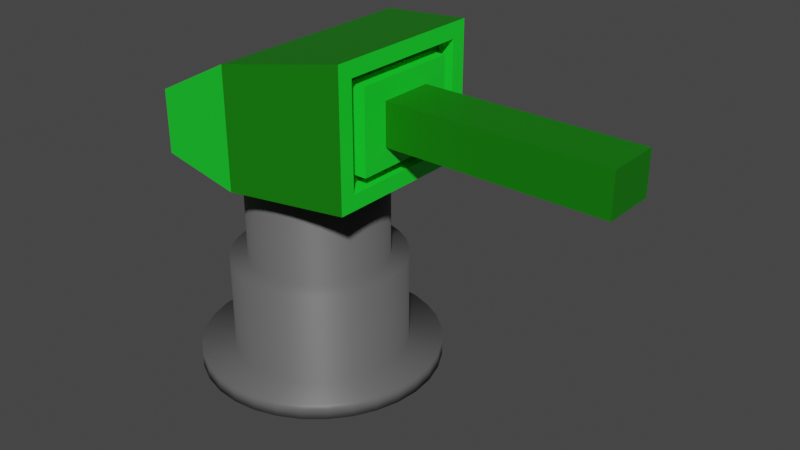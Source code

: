 # Source: simpleTestTurret6.blend  (saved by Blender 3.6.13; exported with 4.5.12 LTS)
import bpy
from mathutils import Matrix  # noqa: F401  (used for matrix-valued properties, if any)

bpy.ops.wm.read_factory_settings(use_empty=True)
scene = bpy.context.scene
scene.name = 'Scene'

# ---- collections
col_collection = bpy.data.collections.new('Collection'); scene.collection.children.link(col_collection)

# ---- materials (node trees are filled in below, after node groups)
mat_material_001 = bpy.data.materials.new('Material.001')
mat_material_001.use_transparent_shadow = False
mat_material_002 = bpy.data.materials.new('Material.002')
mat_material_002.use_transparent_shadow = False
mat_material_003 = bpy.data.materials.new('Material.003')
mat_material_003.use_transparent_shadow = False

# ---- material node trees
mat_material_001.use_nodes = True; mat_material_001.node_tree.nodes.clear()
_N = mat_material_001.node_tree.nodes; _L = mat_material_001.node_tree.links
n0 = _N.new('ShaderNodeBsdfPrincipled'); n0.name = 'Principled BSDF'; n0.location = (10, 300)
n0.distribution = 'GGX'
n0.subsurface_method = 'RANDOM_WALK_SKIN'
n0.inputs[0].default_value = (0.1128, 0.1128, 0.1128, 1.0)
n0.inputs[3].default_value = 1.45
n0.inputs[27].default_value = (0.0, 0.0, 0.0, 1.0)
n0.inputs[28].default_value = 1.0
n1 = _N.new('ShaderNodeOutputMaterial'); n1.name = 'Material Output'; n1.location = (300, 300)
_L.new(n0.outputs[0], n1.inputs[0])
n1.is_active_output = True
mat_material_002.use_nodes = True; mat_material_002.node_tree.nodes.clear()
_N = mat_material_002.node_tree.nodes; _L = mat_material_002.node_tree.links
n0 = _N.new('ShaderNodeBsdfPrincipled'); n0.name = 'Principled BSDF'; n0.location = (10, 300)
n0.distribution = 'GGX'
n0.subsurface_method = 'RANDOM_WALK_SKIN'
n0.inputs[0].default_value = (0.00863, 0.8, 0.02835, 1.0)
n0.inputs[3].default_value = 1.45
n0.inputs[27].default_value = (0.0, 0.0, 0.0, 1.0)
n0.inputs[28].default_value = 1.0
n1 = _N.new('ShaderNodeOutputMaterial'); n1.name = 'Material Output'; n1.location = (300, 300)
_L.new(n0.outputs[0], n1.inputs[0])
n1.is_active_output = True
mat_material_003.use_nodes = True; mat_material_003.node_tree.nodes.clear()
_N = mat_material_003.node_tree.nodes; _L = mat_material_003.node_tree.links
n0 = _N.new('ShaderNodeBsdfPrincipled'); n0.name = 'Principled BSDF'; n0.location = (10, 300)
n0.distribution = 'GGX'
n0.subsurface_method = 'RANDOM_WALK_SKIN'
n0.inputs[0].default_value = (0.004294, 0.1817, 0.0, 1.0)
n0.inputs[3].default_value = 1.45
n0.inputs[27].default_value = (0.0, 0.0, 0.0, 1.0)
n0.inputs[28].default_value = 1.0
n1 = _N.new('ShaderNodeOutputMaterial'); n1.name = 'Material Output'; n1.location = (300, 300)
_L.new(n0.outputs[0], n1.inputs[0])
n1.is_active_output = True

# ---- world
world_world = bpy.data.worlds.new('World'); scene.world = world_world
world_world.use_nodes = True; world_world.node_tree.nodes.clear()
_N = world_world.node_tree.nodes; _L = world_world.node_tree.links
n0 = _N.new('ShaderNodeOutputWorld'); n0.name = 'World Output'; n0.location = (300, 300)
n1 = _N.new('ShaderNodeBackground'); n1.name = 'Background'; n1.location = (10, 300)
n1.inputs[0].default_value = (0.05088, 0.05088, 0.05088, 1.0)
_L.new(n1.outputs[0], n0.inputs[0])
n0.is_active_output = True
world_world.color = (0.05088, 0.05088, 0.05088)
world_world.use_sun_shadow = False
world_world.sun_shadow_jitter_overblur = 0.0

# ---- meshes
me_cylinder = bpy.data.meshes.new('Cylinder')
me_cylinder.from_pydata([(-1.862e-09, 1.154, -1.0), (-1.862e-09, 1.154, -0.8437), (0.2251, 1.132, -1.0), (0.2251, 1.132, -0.8437), (0.4415, 1.066, -1.0), (0.4415, 1.066, -0.8437), (0.641, 0.9594, -1.0), (0.641, 0.9594, -0.8437), (0.8159, 0.8159, -1.0), (0.8159, 0.8159, -0.8437), (0.9594, 0.641, -1.0), (0.9594, 0.641, -0.8437), (1.066, 0.4415, -1.0), (1.066, 0.4415, -0.8437), (1.132, 0.2251, -1.0), (1.132, 0.2251, -0.8437), (1.154, -2.865e-10, -1.0), (1.154, -2.865e-10, -0.8437), (1.132, -0.2251, -1.0), (1.132, -0.2251, -0.8437), (1.066, -0.4415, -1.0), (1.066, -0.4415, -0.8437), (0.9594, -0.641, -1.0), (0.9594, -0.641, -0.8437), (0.8159, -0.8159, -1.0), (0.8159, -0.8159, -0.8437), (0.641, -0.9594, -1.0), (0.641, -0.9594, -0.8437), (0.4415, -1.066, -1.0), (0.4415, -1.066, -0.8437), (0.2251, -1.132, -1.0), (0.2251, -1.132, -0.8437), (-1.862e-09, -1.154, -1.0), (-1.862e-09, -1.154, -0.8437), (-0.2251, -1.132, -1.0), (-0.2251, -1.132, -0.8437), (-0.4415, -1.066, -1.0), (-0.4415, -1.066, -0.8437), (-0.641, -0.9594, -1.0), (-0.641, -0.9594, -0.8437), (-0.8159, -0.8159, -1.0), (-0.8159, -0.8159, -0.8437), (-0.9594, -0.641, -1.0), (-0.9594, -0.641, -0.8437), (-1.066, -0.4415, -1.0), (-1.066, -0.4415, -0.8437), (-1.132, -0.2251, -1.0), (-1.132, -0.2251, -0.8437), (-1.154, -2.865e-10, -1.0), (-1.154, -2.865e-10, -0.8437), (-1.132, 0.2251, -1.0), (-1.132, 0.2251, -0.8437), (-1.066, 0.4415, -1.0), (-1.066, 0.4415, -0.8437), (-0.9594, 0.641, -1.0), (-0.9594, 0.641, -0.8437), (-0.8159, 0.8159, -1.0), (-0.8159, 0.8159, -0.8437), (-0.641, 0.9594, -1.0), (-0.641, 0.9594, -0.8437), (-0.4415, 1.066, -1.0), (-0.4415, 1.066, -0.8437), (-0.2251, 1.132, -1.0), (-0.2251, 1.132, -0.8437), (2.018e-09, 0.8334, -0.8437), (0.1626, 0.8174, -0.8437), (0.3189, 0.7699, -0.8437), (0.463, 0.6929, -0.8437), (0.5893, 0.5893, -0.8437), (0.6929, 0.463, -0.8437), (0.7699, 0.3189, -0.8437), (0.8174, 0.1626, -0.8437), (0.8334, 2.483e-09, -0.8437), (0.8174, -0.1626, -0.8437), (0.7699, -0.3189, -0.8437), (0.6929, -0.463, -0.8437), (0.5893, -0.5893, -0.8437), (0.463, -0.6929, -0.8437), (0.3189, -0.7699, -0.8437), (0.1626, -0.8174, -0.8437), (2.018e-09, -0.8334, -0.8437), (-0.1626, -0.8174, -0.8437), (-0.3189, -0.7699, -0.8437), (-0.463, -0.6929, -0.8437), (-0.5893, -0.5893, -0.8437), (-0.6929, -0.463, -0.8437), (-0.7699, -0.3189, -0.8437), (-0.8174, -0.1626, -0.8437), (-0.8334, 2.483e-09, -0.8437), (-0.8174, 0.1626, -0.8437), (-0.7699, 0.3189, -0.8437), (-0.6929, 0.463, -0.8437), (-0.5893, 0.5893, -0.8437), (-0.463, 0.6929, -0.8437), (-0.3189, 0.7699, -0.8437), (-0.1626, 0.8174, -0.8437), (6.046e-09, 0.8334, 0.07056), (0.1626, 0.8174, 0.07056), (0.3189, 0.7699, 0.07056), (0.463, 0.6929, 0.07056), (0.5893, 0.5893, 0.07056), (0.6929, 0.463, 0.07056), (0.7699, 0.3189, 0.07056), (0.8174, 0.1626, 0.07056), (0.8334, 2.483e-09, 0.07056), (0.8174, -0.1626, 0.07056), (0.7699, -0.3189, 0.07056), (0.6929, -0.463, 0.07056), (0.5893, -0.5893, 0.07056), (0.463, -0.6929, 0.07056), (0.3189, -0.7699, 0.07056), (0.1626, -0.8174, 0.07056), (6.046e-09, -0.8334, 0.07056), (-0.1626, -0.8174, 0.07056), (-0.3189, -0.7699, 0.07056), (-0.463, -0.6929, 0.07056), (-0.5893, -0.5893, 0.07056), (-0.6929, -0.463, 0.07056), (-0.7699, -0.3189, 0.07056), (-0.8174, -0.1626, 0.07056), (-0.8334, 2.483e-09, 0.07056), (-0.8174, 0.1626, 0.07056), (-0.7699, 0.3189, 0.07056), (-0.6929, 0.463, 0.07056), (-0.5893, 0.5893, 0.07056), (-0.463, 0.6929, 0.07056), (-0.3189, 0.7699, 0.07056), (-0.1626, 0.8174, 0.07056), (5.764e-10, 0.6645, 0.07056), (0.1296, 0.6518, 0.07056), (0.2543, 0.614, 0.07056), (0.3692, 0.5525, 0.07056), (0.4699, 0.4699, 0.07056), (0.5525, 0.3692, 0.07056), (0.614, 0.2543, 0.07056), (0.6518, 0.1296, 0.07056), (0.6645, 4.621e-09, 0.07056), (0.6518, -0.1296, 0.07056), (0.614, -0.2543, 0.07056), (0.5525, -0.3692, 0.07056), (0.4699, -0.4699, 0.07056), (0.3692, -0.5525, 0.07056), (0.2543, -0.614, 0.07056), (0.1296, -0.6518, 0.07056), (5.764e-10, -0.6645, 0.07056), (-0.1296, -0.6518, 0.07056), (-0.2543, -0.614, 0.07056), (-0.3692, -0.5525, 0.07056), (-0.4699, -0.4699, 0.07056), (-0.5525, -0.3692, 0.07056), (-0.614, -0.2543, 0.07056), (-0.6518, -0.1296, 0.07056), (-0.6645, 4.621e-09, 0.07056), (-0.6518, 0.1296, 0.07056), (-0.614, 0.2543, 0.07056), (-0.5525, 0.3692, 0.07056), (-0.4699, 0.4699, 0.07056), (-0.3692, 0.5525, 0.07056), (-0.2543, 0.614, 0.07056), (-0.1296, 0.6518, 0.07056), (5.764e-10, 0.6645, 1.131), (0.1296, 0.6518, 1.131), (0.2543, 0.614, 1.131), (0.3692, 0.5525, 1.131), (0.4699, 0.4699, 1.131), (0.5525, 0.3692, 1.131), (0.614, 0.2543, 1.131), (0.6518, 0.1296, 1.131), (0.6645, 4.621e-09, 1.131), (0.6518, -0.1296, 1.131), (0.614, -0.2543, 1.131), (0.5525, -0.3692, 1.131), (0.4699, -0.4699, 1.131), (0.3692, -0.5525, 1.131), (0.2543, -0.614, 1.131), (0.1296, -0.6518, 1.131), (5.764e-10, -0.6645, 1.131), (-0.1296, -0.6518, 1.131), (-0.2543, -0.614, 1.131), (-0.3692, -0.5525, 1.131), (-0.4699, -0.4699, 1.131), (-0.5525, -0.3692, 1.131), (-0.614, -0.2543, 1.131), (-0.6518, -0.1296, 1.131), (-0.6645, 4.621e-09, 1.131), (-0.6518, 0.1296, 1.131), (-0.614, 0.2543, 1.131), (-0.5525, 0.3692, 1.131), (-0.4699, 0.4699, 1.131), (-0.3692, 0.5525, 1.131), (-0.2543, 0.614, 1.131), (-0.1296, 0.6518, 1.131)], [], [(0, 1, 3, 2), (2, 3, 5, 4), (4, 5, 7, 6), (6, 7, 9, 8), (8, 9, 11, 10), (10, 11, 13, 12), (12, 13, 15, 14), (14, 15, 17, 16), (16, 17, 19, 18), (18, 19, 21, 20), (20, 21, 23, 22), (22, 23, 25, 24), (24, 25, 27, 26), (26, 27, 29, 28), (28, 29, 31, 30), (30, 31, 33, 32), (32, 33, 35, 34), (34, 35, 37, 36), (36, 37, 39, 38), (38, 39, 41, 40), (40, 41, 43, 42), (42, 43, 45, 44), (44, 45, 47, 46), (46, 47, 49, 48), (48, 49, 51, 50), (50, 51, 53, 52), (52, 53, 55, 54), (54, 55, 57, 56), (56, 57, 59, 58), (58, 59, 61, 60), (31, 29, 78, 79), (60, 61, 63, 62), (62, 63, 1, 0), (0, 2, 4, 6, 8, 10, 12, 14, 16, 18, 20, 22, 24, 26, 28, 30, 32, 34, 36, 38, 40, 42, 44, 46, 48, 50, 52, 54, 56, 58, 60, 62), (80, 79, 111, 112), (49, 47, 87, 88), (5, 3, 65, 66), (23, 21, 74, 75), (41, 39, 83, 84), (59, 57, 92, 93), (15, 13, 70, 71), (33, 31, 79, 80), (51, 49, 88, 89), (7, 5, 66, 67), (25, 23, 75, 76), (43, 41, 84, 85), (61, 59, 93, 94), (17, 15, 71, 72), (35, 33, 80, 81), (53, 51, 89, 90), (9, 7, 67, 68), (27, 25, 76, 77), (45, 43, 85, 86), (63, 61, 94, 95), (19, 17, 72, 73), (37, 35, 81, 82), (55, 53, 90, 91), (11, 9, 68, 69), (29, 27, 77, 78), (47, 45, 86, 87), (3, 1, 64, 65), (1, 63, 95, 64), (21, 19, 73, 74), (39, 37, 82, 83), (57, 55, 91, 92), (13, 11, 69, 70), (115, 114, 146, 147), (67, 66, 98, 99), (94, 93, 125, 126), (81, 80, 112, 113), (68, 67, 99, 100), (95, 94, 126, 127), (82, 81, 113, 114), (69, 68, 100, 101), (64, 95, 127, 96), (83, 82, 114, 115), (70, 69, 101, 102), (84, 83, 115, 116), (71, 70, 102, 103), (85, 84, 116, 117), (72, 71, 103, 104), (86, 85, 117, 118), (73, 72, 104, 105), (87, 86, 118, 119), (74, 73, 105, 106), (88, 87, 119, 120), (75, 74, 106, 107), (89, 88, 120, 121), (76, 75, 107, 108), (90, 89, 121, 122), (77, 76, 108, 109), (91, 90, 122, 123), (78, 77, 109, 110), (65, 64, 96, 97), (92, 91, 123, 124), (79, 78, 110, 111), (66, 65, 97, 98), (93, 92, 124, 125), (150, 149, 181, 182), (102, 101, 133, 134), (116, 115, 147, 148), (103, 102, 134, 135), (117, 116, 148, 149), (104, 103, 135, 136), (118, 117, 149, 150), (105, 104, 136, 137), (119, 118, 150, 151), (106, 105, 137, 138), (120, 119, 151, 152), (107, 106, 138, 139), (121, 120, 152, 153), (108, 107, 139, 140), (122, 121, 153, 154), (109, 108, 140, 141), (123, 122, 154, 155), (110, 109, 141, 142), (97, 96, 128, 129), (124, 123, 155, 156), (111, 110, 142, 143), (98, 97, 129, 130), (125, 124, 156, 157), (112, 111, 143, 144), (99, 98, 130, 131), (126, 125, 157, 158), (113, 112, 144, 145), (100, 99, 131, 132), (127, 126, 158, 159), (114, 113, 145, 146), (101, 100, 132, 133), (96, 127, 159, 128), (161, 160, 191, 190, 189, 188, 187, 186, 185, 184, 183, 182, 181, 180, 179, 178, 177, 176, 175, 174, 173, 172, 171, 170, 169, 168, 167, 166, 165, 164, 163, 162), (137, 136, 168, 169), (151, 150, 182, 183), (138, 137, 169, 170), (152, 151, 183, 184), (139, 138, 170, 171), (153, 152, 184, 185), (140, 139, 171, 172), (154, 153, 185, 186), (141, 140, 172, 173), (155, 154, 186, 187), (142, 141, 173, 174), (129, 128, 160, 161), (156, 155, 187, 188), (143, 142, 174, 175), (130, 129, 161, 162), (157, 156, 188, 189), (144, 143, 175, 176), (131, 130, 162, 163), (158, 157, 189, 190), (145, 144, 176, 177), (132, 131, 163, 164), (159, 158, 190, 191), (146, 145, 177, 178), (133, 132, 164, 165), (128, 159, 191, 160), (147, 146, 178, 179), (134, 133, 165, 166), (148, 147, 179, 180), (135, 134, 166, 167), (149, 148, 180, 181), (136, 135, 167, 168)])
me_cylinder.polygons.foreach_set('use_smooth', [True] * 162)
_uv = me_cylinder.uv_layers.new(name='UVMap')
_uv.uv.foreach_set('vector', [1.0, 0.5, 1.0, 1.0, 0.9688, 1.0, 0.9688, 0.5, 0.9688, 0.5, 0.9688, 1.0, 0.9375, 1.0, 0.9375, 0.5, 0.9375, 0.5, 0.9375, 1.0, 0.9062, 1.0, 0.9062, 0.5, 0.9062, 0.5, 0.9062, 1.0, 0.875, 1.0, 0.875, 0.5, 0.875, 0.5, 0.875, 1.0, 0.8438, 1.0, 0.8438, 0.5, 0.8438, 0.5, 0.8438, 1.0, 0.8125, 1.0, 0.8125, 0.5, 0.8125, 0.5, 0.8125, 1.0, 0.7812, 1.0, 0.7812, 0.5, 0.7812, 0.5, 0.7812, 1.0, 0.75, 1.0, 0.75, 0.5, 0.75, 0.5, 0.75, 1.0, 0.7188, 1.0, 0.7188, 0.5, 0.7188, 0.5, 0.7188, 1.0, 0.6875, 1.0, 0.6875, 0.5, 0.6875, 0.5, 0.6875, 1.0, 0.6562, 1.0, 0.6562, 0.5, 0.6562, 0.5, 0.6562, 1.0, 0.625, 1.0, 0.625, 0.5, 0.625, 0.5, 0.625, 1.0, 0.5938, 1.0, 0.5938, 0.5, 0.5938, 0.5, 0.5938, 1.0, 0.5625, 1.0, 0.5625, 0.5, 0.5625, 0.5, 0.5625, 1.0, 0.5312, 1.0, 0.5312, 0.5, 0.5312, 0.5, 0.5312, 1.0, 0.5, 1.0, 0.5, 0.5, 0.5, 0.5, 0.5, 1.0, 0.4688, 1.0, 0.4688, 0.5, 0.4688, 0.5, 0.4688, 1.0, 0.4375, 1.0, 0.4375, 0.5, 0.4375, 0.5, 0.4375, 1.0, 0.4062, 1.0, 0.4062, 0.5, 0.4062, 0.5, 0.4062, 1.0, 0.375, 1.0, 0.375, 0.5, 0.375, 0.5, 0.375, 1.0, 0.3438, 1.0, 0.3438, 0.5, 0.3438, 0.5, 0.3438, 1.0, 0.3125, 1.0, 0.3125, 0.5, 0.3125, 0.5, 0.3125, 1.0, 0.2812, 1.0, 0.2812, 0.5, 0.2812, 0.5, 0.2812, 1.0, 0.25, 1.0, 0.25, 0.5, 0.25, 0.5, 0.25, 1.0, 0.2188, 1.0, 0.2188, 0.5, 0.2188, 0.5, 0.2188, 1.0, 0.1875, 1.0, 0.1875, 0.5, 0.1875, 0.5, 0.1875, 1.0, 0.1562, 1.0, 0.1562, 0.5, 0.1562, 0.5, 0.1562, 1.0, 0.125, 1.0, 0.125, 0.5, 0.125, 0.5, 0.125, 1.0, 0.09375, 1.0, 0.09375, 0.5, 0.09375, 0.5, 0.09375, 1.0, 0.0625, 1.0, 0.0625, 0.5, 0.5312, 1.0, 0.5625, 1.0, 0.5625, 1.0, 0.5312, 1.0, 0.0625, 0.5, 0.0625, 1.0, 0.03125, 1.0, 0.03125, 0.5, 0.03125, 0.5, 0.03125, 1.0, 0.0, 1.0, 0.0, 0.5, 0.75, 0.49, 0.7968, 0.4854, 0.8418, 0.4717, 0.8833, 0.4496, 0.9197, 0.4197, 0.9496, 0.3833, 0.9717, 0.3418, 0.9854, 0.2968, 0.99, 0.25, 0.9854, 0.2032, 0.9717, 0.1582, 0.9496, 0.1167, 0.9197, 0.08029, 0.8833, 0.05045, 0.8418, 0.02827, 0.7968, 0.01461, 0.75, 0.01, 0.7032, 0.01461, 0.6582, 0.02827, 0.6167, 0.05045, 0.5803, 0.08029, 0.5504, 0.1167, 0.5283, 0.1582, 0.5146, 0.2032, 0.51, 0.25, 0.5146, 0.2968, 0.5283, 0.3418, 0.5504, 0.3833, 0.5803, 0.4197, 0.6167, 0.4496, 0.6582, 0.4717, 0.7032, 0.4854, 0.5, 1.0, 0.5312, 1.0, 0.5312, 1.0, 0.5, 1.0, 0.25, 1.0, 0.2812, 1.0, 0.2812, 1.0, 0.25, 1.0, 0.9375, 1.0, 0.9688, 1.0, 0.9688, 1.0, 0.9375, 1.0, 0.6562, 1.0, 0.6875, 1.0, 0.6875, 1.0, 0.6562, 1.0, 0.375, 1.0, 0.4062, 1.0, 0.4062, 1.0, 0.375, 1.0, 0.09375, 1.0, 0.125, 1.0, 0.125, 1.0, 0.09375, 1.0, 0.7812, 1.0, 0.8125, 1.0, 0.8125, 1.0, 0.7812, 1.0, 0.5, 1.0, 0.5312, 1.0, 0.5312, 1.0, 0.5, 1.0, 0.2188, 1.0, 0.25, 1.0, 0.25, 1.0, 0.2188, 1.0, 0.9062, 1.0, 0.9375, 1.0, 0.9375, 1.0, 0.9062, 1.0, 0.625, 1.0, 0.6562, 1.0, 0.6562, 1.0, 0.625, 1.0, 0.3438, 1.0, 0.375, 1.0, 0.375, 1.0, 0.3438, 1.0, 0.0625, 1.0, 0.09375, 1.0, 0.09375, 1.0, 0.0625, 1.0, 0.75, 1.0, 0.7812, 1.0, 0.7812, 1.0, 0.75, 1.0, 0.4688, 1.0, 0.5, 1.0, 0.5, 1.0, 0.4688, 1.0, 0.1875, 1.0, 0.2188, 1.0, 0.2188, 1.0, 0.1875, 1.0, 0.875, 1.0, 0.9062, 1.0, 0.9062, 1.0, 0.875, 1.0, 0.5938, 1.0, 0.625, 1.0, 0.625, 1.0, 0.5938, 1.0, 0.3125, 1.0, 0.3438, 1.0, 0.3438, 1.0, 0.3125, 1.0, 0.03125, 1.0, 0.0625, 1.0, 0.0625, 1.0, 0.03125, 1.0, 0.7188, 1.0, 0.75, 1.0, 0.75, 1.0, 0.7188, 1.0, 0.4375, 1.0, 0.4688, 1.0, 0.4688, 1.0, 0.4375, 1.0, 0.1562, 1.0, 0.1875, 1.0, 0.1875, 1.0, 0.1562, 1.0, 0.8438, 1.0, 0.875, 1.0, 0.875, 1.0, 0.8438, 1.0, 0.5625, 1.0, 0.5938, 1.0, 0.5938, 1.0, 0.5625, 1.0, 0.2812, 1.0, 0.3125, 1.0, 0.3125, 1.0, 0.2812, 1.0, 0.9688, 1.0, 1.0, 1.0, 1.0, 1.0, 0.9688, 1.0, 0.0, 1.0, 0.03125, 1.0, 0.03125, 1.0, 0.0, 1.0, 0.6875, 1.0, 0.7188, 1.0, 0.7188, 1.0, 0.6875, 1.0, 0.4062, 1.0, 0.4375, 1.0, 0.4375, 1.0, 0.4062, 1.0, 0.125, 1.0, 0.1562, 1.0, 0.1562, 1.0, 0.125, 1.0, 0.8125, 1.0, 0.8438, 1.0, 0.8438, 1.0, 0.8125, 1.0, 0.4062, 1.0, 0.4375, 1.0, 0.4375, 1.0, 0.4062, 1.0, 0.9062, 1.0, 0.9375, 1.0, 0.9375, 1.0, 0.9062, 1.0, 0.0625, 1.0, 0.09375, 1.0, 0.09375, 1.0, 0.0625, 1.0, 0.4688, 1.0, 0.5, 1.0, 0.5, 1.0, 0.4688, 1.0, 0.875, 1.0, 0.9062, 1.0, 0.9062, 1.0, 0.875, 1.0, 0.03125, 1.0, 0.0625, 1.0, 0.0625, 1.0, 0.03125, 1.0, 0.4375, 1.0, 0.4688, 1.0, 0.4688, 1.0, 0.4375, 1.0, 0.8438, 1.0, 0.875, 1.0, 0.875, 1.0, 0.8438, 1.0, 0.0, 1.0, 0.03125, 1.0, 0.03125, 1.0, 0.0, 1.0, 0.4062, 1.0, 0.4375, 1.0, 0.4375, 1.0, 0.4062, 1.0, 0.8125, 1.0, 0.8438, 1.0, 0.8438, 1.0, 0.8125, 1.0, 0.375, 1.0, 0.4062, 1.0, 0.4062, 1.0, 0.375, 1.0, 0.7812, 1.0, 0.8125, 1.0, 0.8125, 1.0, 0.7812, 1.0, 0.3438, 1.0, 0.375, 1.0, 0.375, 1.0, 0.3438, 1.0, 0.75, 1.0, 0.7812, 1.0, 0.7812, 1.0, 0.75, 1.0, 0.3125, 1.0, 0.3438, 1.0, 0.3438, 1.0, 0.3125, 1.0, 0.7188, 1.0, 0.75, 1.0, 0.75, 1.0, 0.7188, 1.0, 0.2812, 1.0, 0.3125, 1.0, 0.3125, 1.0, 0.2812, 1.0, 0.6875, 1.0, 0.7188, 1.0, 0.7188, 1.0, 0.6875, 1.0, 0.25, 1.0, 0.2812, 1.0, 0.2812, 1.0, 0.25, 1.0, 0.6562, 1.0, 0.6875, 1.0, 0.6875, 1.0, 0.6562, 1.0, 0.2188, 1.0, 0.25, 1.0, 0.25, 1.0, 0.2188, 1.0, 0.625, 1.0, 0.6562, 1.0, 0.6562, 1.0, 0.625, 1.0, 0.1875, 1.0, 0.2188, 1.0, 0.2188, 1.0, 0.1875, 1.0, 0.5938, 1.0, 0.625, 1.0, 0.625, 1.0, 0.5938, 1.0, 0.1562, 1.0, 0.1875, 1.0, 0.1875, 1.0, 0.1562, 1.0, 0.5625, 1.0, 0.5938, 1.0, 0.5938, 1.0, 0.5625, 1.0, 0.9688, 1.0, 1.0, 1.0, 1.0, 1.0, 0.9688, 1.0, 0.125, 1.0, 0.1562, 1.0, 0.1562, 1.0, 0.125, 1.0, 0.5312, 1.0, 0.5625, 1.0, 0.5625, 1.0, 0.5312, 1.0, 0.9375, 1.0, 0.9688, 1.0, 0.9688, 1.0, 0.9375, 1.0, 0.09375, 1.0, 0.125, 1.0, 0.125, 1.0, 0.09375, 1.0, 0.3125, 1.0, 0.3438, 1.0, 0.3438, 1.0, 0.3125, 1.0, 0.8125, 1.0, 0.8438, 1.0, 0.8438, 1.0, 0.8125, 1.0, 0.375, 1.0, 0.4062, 1.0, 0.4062, 1.0, 0.375, 1.0, 0.7812, 1.0, 0.8125, 1.0, 0.8125, 1.0, 0.7812, 1.0, 0.3438, 1.0, 0.375, 1.0, 0.375, 1.0, 0.3438, 1.0, 0.75, 1.0, 0.7812, 1.0, 0.7812, 1.0, 0.75, 1.0, 0.3125, 1.0, 0.3438, 1.0, 0.3438, 1.0, 0.3125, 1.0, 0.7188, 1.0, 0.75, 1.0, 0.75, 1.0, 0.7188, 1.0, 0.2812, 1.0, 0.3125, 1.0, 0.3125, 1.0, 0.2812, 1.0, 0.6875, 1.0, 0.7188, 1.0, 0.7188, 1.0, 0.6875, 1.0, 0.25, 1.0, 0.2812, 1.0, 0.2812, 1.0, 0.25, 1.0, 0.6562, 1.0, 0.6875, 1.0, 0.6875, 1.0, 0.6562, 1.0, 0.2188, 1.0, 0.25, 1.0, 0.25, 1.0, 0.2188, 1.0, 0.625, 1.0, 0.6562, 1.0, 0.6562, 1.0, 0.625, 1.0, 0.1875, 1.0, 0.2188, 1.0, 0.2188, 1.0, 0.1875, 1.0, 0.5938, 1.0, 0.625, 1.0, 0.625, 1.0, 0.5938, 1.0, 0.1562, 1.0, 0.1875, 1.0, 0.1875, 1.0, 0.1562, 1.0, 0.5625, 1.0, 0.5938, 1.0, 0.5938, 1.0, 0.5625, 1.0, 0.9688, 1.0, 1.0, 1.0, 1.0, 1.0, 0.9688, 1.0, 0.125, 1.0, 0.1562, 1.0, 0.1562, 1.0, 0.125, 1.0, 0.5312, 1.0, 0.5625, 1.0, 0.5625, 1.0, 0.5312, 1.0, 0.9375, 1.0, 0.9688, 1.0, 0.9688, 1.0, 0.9375, 1.0, 0.09375, 1.0, 0.125, 1.0, 0.125, 1.0, 0.09375, 1.0, 0.5, 1.0, 0.5312, 1.0, 0.5312, 1.0, 0.5, 1.0, 0.9062, 1.0, 0.9375, 1.0, 0.9375, 1.0, 0.9062, 1.0, 0.0625, 1.0, 0.09375, 1.0, 0.09375, 1.0, 0.0625, 1.0, 0.4688, 1.0, 0.5, 1.0, 0.5, 1.0, 0.4688, 1.0, 0.875, 1.0, 0.9062, 1.0, 0.9062, 1.0, 0.875, 1.0, 0.03125, 1.0, 0.0625, 1.0, 0.0625, 1.0, 0.03125, 1.0, 0.4375, 1.0, 0.4688, 1.0, 0.4688, 1.0, 0.4375, 1.0, 0.8438, 1.0, 0.875, 1.0, 0.875, 1.0, 0.8438, 1.0, 0.0, 1.0, 0.03125, 1.0, 0.03125, 1.0, 0.0, 1.0, 0.2968, 0.4854, 0.25, 0.49, 0.2032, 0.4854, 0.1582, 0.4717, 0.1167, 0.4496, 0.08029, 0.4197, 0.05045, 0.3833, 0.02827, 0.3418, 0.01461, 0.2968, 0.01, 0.25, 0.01461, 0.2032, 0.02827, 0.1582, 0.05045, 0.1167, 0.08029, 0.08029, 0.1167, 0.05045, 0.1582, 0.02827, 0.2032, 0.01461, 0.25, 0.01, 0.2968, 0.01461, 0.3418, 0.02827, 0.3833, 0.05045, 0.4197, 0.08029, 0.4496, 0.1167, 0.4717, 0.1582, 0.4854, 0.2032, 0.49, 0.25, 0.4854, 0.2968, 0.4717, 0.3418, 0.4496, 0.3833, 0.4197, 0.4197, 0.3833, 0.4496, 0.3418, 0.4717, 0.7188, 1.0, 0.75, 1.0, 0.75, 1.0, 0.7188, 1.0, 0.2812, 1.0, 0.3125, 1.0, 0.3125, 1.0, 0.2812, 1.0, 0.6875, 1.0, 0.7188, 1.0, 0.7188, 1.0, 0.6875, 1.0, 0.25, 1.0, 0.2812, 1.0, 0.2812, 1.0, 0.25, 1.0, 0.6562, 1.0, 0.6875, 1.0, 0.6875, 1.0, 0.6562, 1.0, 0.2188, 1.0, 0.25, 1.0, 0.25, 1.0, 0.2188, 1.0, 0.625, 1.0, 0.6562, 1.0, 0.6562, 1.0, 0.625, 1.0, 0.1875, 1.0, 0.2188, 1.0, 0.2188, 1.0, 0.1875, 1.0, 0.5938, 1.0, 0.625, 1.0, 0.625, 1.0, 0.5938, 1.0, 0.1562, 1.0, 0.1875, 1.0, 0.1875, 1.0, 0.1562, 1.0, 0.5625, 1.0, 0.5938, 1.0, 0.5938, 1.0, 0.5625, 1.0, 0.9688, 1.0, 1.0, 1.0, 1.0, 1.0, 0.9688, 1.0, 0.125, 1.0, 0.1562, 1.0, 0.1562, 1.0, 0.125, 1.0, 0.5312, 1.0, 0.5625, 1.0, 0.5625, 1.0, 0.5312, 1.0, 0.9375, 1.0, 0.9688, 1.0, 0.9688, 1.0, 0.9375, 1.0, 0.09375, 1.0, 0.125, 1.0, 0.125, 1.0, 0.09375, 1.0, 0.5, 1.0, 0.5312, 1.0, 0.5312, 1.0, 0.5, 1.0, 0.9062, 1.0, 0.9375, 1.0, 0.9375, 1.0, 0.9062, 1.0, 0.0625, 1.0, 0.09375, 1.0, 0.09375, 1.0, 0.0625, 1.0, 0.4688, 1.0, 0.5, 1.0, 0.5, 1.0, 0.4688, 1.0, 0.875, 1.0, 0.9062, 1.0, 0.9062, 1.0, 0.875, 1.0, 0.03125, 1.0, 0.0625, 1.0, 0.0625, 1.0, 0.03125, 1.0, 0.4375, 1.0, 0.4688, 1.0, 0.4688, 1.0, 0.4375, 1.0, 0.8438, 1.0, 0.875, 1.0, 0.875, 1.0, 0.8438, 1.0, 0.0, 1.0, 0.03125, 1.0, 0.03125, 1.0, 0.0, 1.0, 0.4062, 1.0, 0.4375, 1.0, 0.4375, 1.0, 0.4062, 1.0, 0.8125, 1.0, 0.8438, 1.0, 0.8438, 1.0, 0.8125, 1.0, 0.375, 1.0, 0.4062, 1.0, 0.4062, 1.0, 0.375, 1.0, 0.7812, 1.0, 0.8125, 1.0, 0.8125, 1.0, 0.7812, 1.0, 0.3438, 1.0, 0.375, 1.0, 0.375, 1.0, 0.3438, 1.0, 0.75, 1.0, 0.7812, 1.0, 0.7812, 1.0, 0.75, 1.0])
me_cylinder.materials.append(mat_material_001)
me_cylinder.update()
me_cube_002 = bpy.data.meshes.new('Cube.002')
me_cube_002.from_pydata([(-1.0, -0.7836, -1.0), (-1.0, -0.7836, -0.4117), (-1.0, 0.7836, -1.0), (-1.0, 0.7836, -0.4117), (1.0, -0.6184, -0.8573), (1.0, -0.6184, 0.09449), (1.0, 0.6184, -0.8573), (1.0, 0.6184, 0.09449), (0.0, 1.0, -1.0), (0.0, 1.0, 0.08515), (0.0, -1.0, -1.0), (0.0, -1.0, 0.08515), (1.0, 0.7611, 0.2372), (1.0, 0.7611, -1.0), (1.0, -0.7611, -1.0), (1.0, -0.7611, 0.2372), (0.8555, -0.6184, -0.8573), (0.8555, -0.6184, 0.09449), (0.8555, 0.6184, -0.8573), (0.8555, 0.6184, 0.09449), (0.8555, -0.4926, -0.7605), (0.8555, -0.4926, -0.002275), (0.8555, 0.4926, -0.7605), (0.8555, 0.4926, -0.002275), (1.012, -0.2485, -0.5769), (1.012, -0.2485, -0.1859), (1.012, 0.2485, -0.5769), (1.012, 0.2485, -0.1859), (1.012, 0.4926, -0.002275), (1.012, 0.4926, -0.7605), (1.012, -0.4926, -0.7605), (1.012, -0.4926, -0.002275), (3.035, 0.2485, -0.1859), (3.035, 0.2485, -0.5769), (3.035, -0.2485, -0.5769), (3.035, -0.2485, -0.1859)], [], [(0, 1, 3, 2), (8, 9, 12, 13), (5, 4, 16, 17), (10, 11, 1, 0), (8, 13, 14, 10), (9, 3, 1, 11), (12, 9, 11, 15), (2, 8, 10, 0), (14, 15, 11, 10), (2, 3, 9, 8), (7, 6, 13, 12), (6, 4, 14, 13), (5, 7, 12, 15), (4, 5, 15, 14), (16, 18, 22, 20), (4, 6, 18, 16), (7, 5, 17, 19), (6, 7, 19, 18), (23, 21, 31, 28), (19, 17, 21, 23), (18, 19, 23, 22), (17, 16, 20, 21), (27, 25, 35, 32), (22, 23, 28, 29), (21, 20, 30, 31), (20, 22, 29, 30), (27, 26, 29, 28), (26, 24, 30, 29), (25, 27, 28, 31), (24, 25, 31, 30), (33, 32, 35, 34), (26, 27, 32, 33), (25, 24, 34, 35), (24, 26, 33, 34)])
me_cube_002.polygons.foreach_set('material_index', [0, 2, 0, 0, 2, 0, 2, 0, 2, 0, 0, 0, 0, 0, 2, 0, 0, 0, 0, 2, 2, 2, 2, 0, 0, 0, 0, 0, 0, 0, 2, 2, 2, 2])
_uv = me_cube_002.uv_layers.new(name='UVMap')
_uv.uv.foreach_set('vector', [0.375, 0.0, 0.625, 0.0, 0.625, 0.25, 0.375, 0.25, 0.375, 0.375, 0.625, 0.375, 0.625, 0.5, 0.375, 0.5, 0.5962, 0.7266, 0.4038, 0.7266, 0.4038, 0.7266, 0.5962, 0.7266, 0.375, 0.875, 0.625, 0.875, 0.625, 1.0, 0.375, 1.0, 0.25, 0.5, 0.375, 0.5, 0.375, 0.75, 0.25, 0.75, 0.75, 0.5, 0.875, 0.5, 0.875, 0.75, 0.75, 0.75, 0.625, 0.5, 0.75, 0.5, 0.75, 0.75, 0.625, 0.75, 0.125, 0.5, 0.25, 0.5, 0.25, 0.75, 0.125, 0.75, 0.375, 0.75, 0.625, 0.75, 0.625, 0.875, 0.375, 0.875, 0.375, 0.25, 0.625, 0.25, 0.625, 0.375, 0.375, 0.375, 0.5962, 0.5234, 0.4038, 0.5234, 0.375, 0.5, 0.625, 0.5, 0.4038, 0.5234, 0.4038, 0.7266, 0.375, 0.75, 0.375, 0.5, 0.5962, 0.7266, 0.5962, 0.5234, 0.625, 0.5, 0.625, 0.75, 0.4038, 0.7266, 0.5962, 0.7266, 0.625, 0.75, 0.375, 0.75, 0.4038, 0.7266, 0.4038, 0.5234, 0.4038, 0.5234, 0.4038, 0.7266, 0.4038, 0.7266, 0.4038, 0.5234, 0.4038, 0.5234, 0.4038, 0.7266, 0.5962, 0.5234, 0.5962, 0.7266, 0.5962, 0.7266, 0.5962, 0.5234, 0.4038, 0.5234, 0.5962, 0.5234, 0.5962, 0.5234, 0.4038, 0.5234, 0.5962, 0.5234, 0.5962, 0.7266, 0.5962, 0.7266, 0.5962, 0.5234, 0.5962, 0.5234, 0.5962, 0.7266, 0.5962, 0.7266, 0.5962, 0.5234, 0.4038, 0.5234, 0.5962, 0.5234, 0.5962, 0.5234, 0.4038, 0.5234, 0.5962, 0.7266, 0.4038, 0.7266, 0.4038, 0.7266, 0.5962, 0.7266, 0.5342, 0.5738, 0.5342, 0.6762, 0.5342, 0.6762, 0.5342, 0.5738, 0.4038, 0.5234, 0.5962, 0.5234, 0.5962, 0.5234, 0.4038, 0.5234, 0.5962, 0.7266, 0.4038, 0.7266, 0.4038, 0.7266, 0.5962, 0.7266, 0.4038, 0.7266, 0.4038, 0.5234, 0.4038, 0.5234, 0.4038, 0.7266, 0.5342, 0.5738, 0.4658, 0.5738, 0.4038, 0.5234, 0.5962, 0.5234, 0.4658, 0.5738, 0.4658, 0.6762, 0.4038, 0.7266, 0.4038, 0.5234, 0.5342, 0.6762, 0.5342, 0.5738, 0.5962, 0.5234, 0.5962, 0.7266, 0.4658, 0.6762, 0.5342, 0.6762, 0.5962, 0.7266, 0.4038, 0.7266, 0.4658, 0.5738, 0.5342, 0.5738, 0.5342, 0.6762, 0.4658, 0.6762, 0.4658, 0.5738, 0.5342, 0.5738, 0.5342, 0.5738, 0.4658, 0.5738, 0.5342, 0.6762, 0.4658, 0.6762, 0.4658, 0.6762, 0.5342, 0.6762, 0.4658, 0.6762, 0.4658, 0.5738, 0.4658, 0.5738, 0.4658, 0.6762])
me_cube_002.materials.append(mat_material_002)
me_cube_002.materials.append(None)
me_cube_002.materials.append(mat_material_003)
me_cube_002.update()

# ---- objects
ob_cylinder = bpy.data.objects.new('Cylinder', me_cylinder)
ob_cube = bpy.data.objects.new('Cube', me_cube_002)

# ---- transforms, parenting, visibility, modifiers, constraints
ob_cylinder.location = (0.0, 0.0, 1.0)
ob_cube.location = (0.0, 0.0, 3.053)
ob_cube.scale = (1.018, 1.018, 1.018)

# ---- collection membership
col_collection.objects.link(ob_cylinder)
col_collection.objects.link(ob_cube)

# ---- scene / render settings (as saved in the file)
scene.frame_start = 1; scene.frame_end = 250; scene.frame_set(1)
scene.render.engine = 'BLENDER_EEVEE_NEXT'
scene.cycles.sampling_pattern = 'TABULATED_SOBOL'
scene.view_settings.view_transform = 'Filmic'
bpy.context.view_layer.update()

# ---- added for rendering (the .blend has no active camera and no usable light): camera, sun
cam_auto = bpy.data.cameras.new('AutoCamera')
cam_auto.lens = 50.0
cam_auto.sensor_width = 36.0
cam_auto.clip_end = 1000.0
ob_auto_camera = bpy.data.objects.new('AutoCamera', cam_auto)
scene.collection.objects.link(ob_auto_camera)
ob_auto_camera.location = (6.37668, -6.49105, 5.97478)
ob_auto_camera.rotation_euler = (1.09748, -7.21219e-08, 0.694738)
scene.camera = ob_auto_camera
light_auto_sun = bpy.data.lights.new('AutoSun', 'SUN')
light_auto_sun.energy = 3.0
light_auto_sun.angle = 0.0523599
ob_auto_sun = bpy.data.objects.new('AutoSun', light_auto_sun)
scene.collection.objects.link(ob_auto_sun)
ob_auto_sun.rotation_euler = (0.872665, 0.174533, 0.523599)
bpy.context.view_layer.update()

